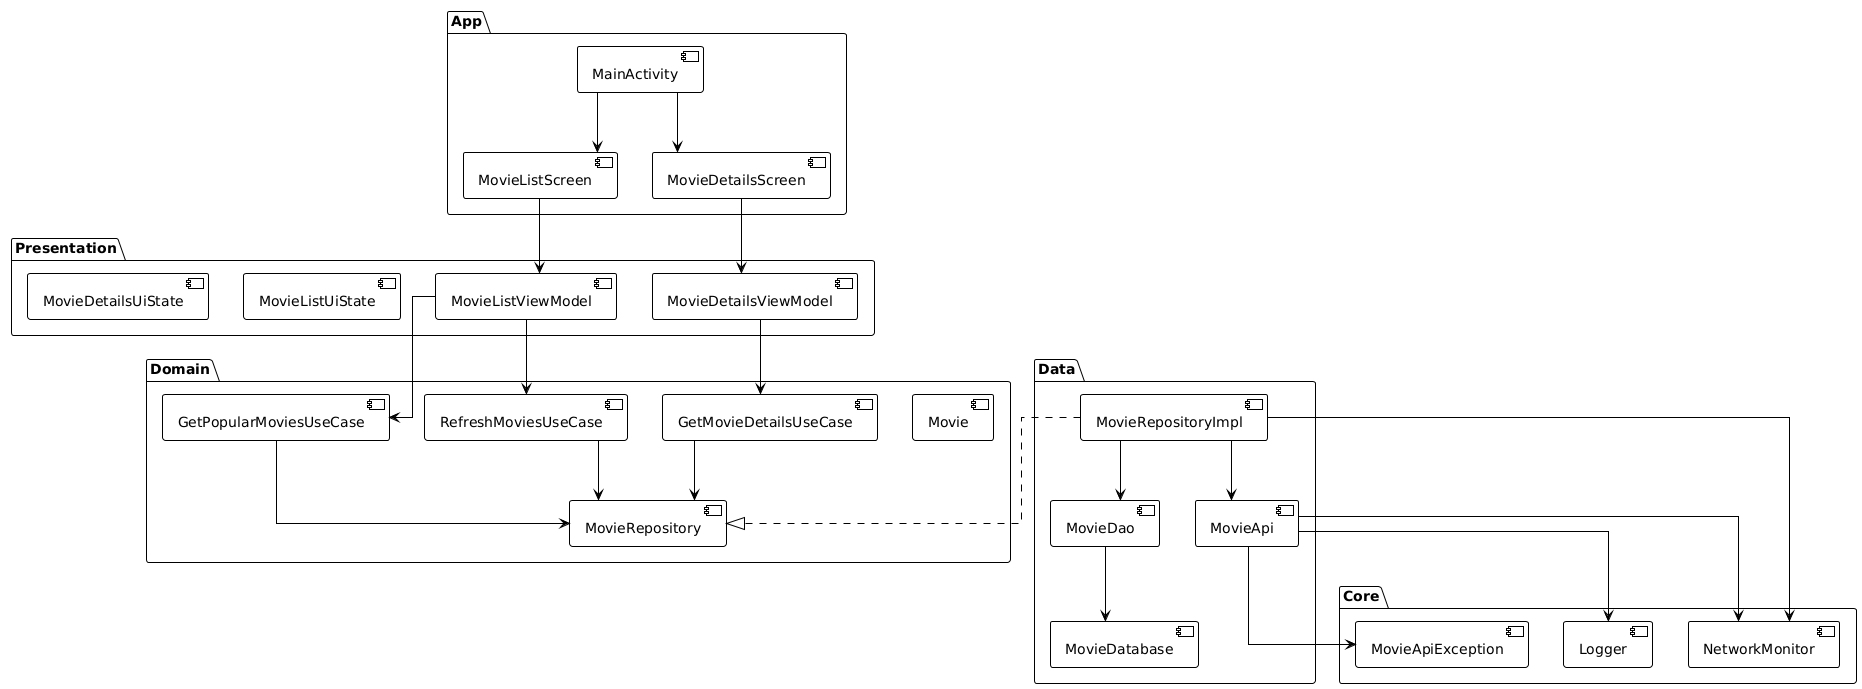

The diagram above was rendered by PlantUML. Its source (embedded in the PNG):
@startuml
!theme plain
skinparam linetype ortho

package "App" {
    [MainActivity]
    [MovieListScreen]
    [MovieDetailsScreen]
}

package "Presentation" {
    [MovieListViewModel]
    [MovieDetailsViewModel]
    [MovieListUiState]
    [MovieDetailsUiState]
}

package "Domain" {
    [Movie]
    [MovieRepository]
    [GetPopularMoviesUseCase]
    [RefreshMoviesUseCase]
    [GetMovieDetailsUseCase]
}

package "Data" {
    [MovieRepositoryImpl]
    [MovieApi]
    [MovieDao]
    [MovieDatabase]
}

package "Core" {
    [NetworkMonitor]
    [Logger]
    [MovieApiException]
}

[MainActivity] --> [MovieListScreen]
[MainActivity] --> [MovieDetailsScreen]

[MovieListScreen] --> [MovieListViewModel]
[MovieDetailsScreen] --> [MovieDetailsViewModel]

[MovieListViewModel] --> [GetPopularMoviesUseCase]
[MovieListViewModel] --> [RefreshMoviesUseCase]
[MovieDetailsViewModel] --> [GetMovieDetailsUseCase]

[GetPopularMoviesUseCase] --> [MovieRepository]
[RefreshMoviesUseCase] --> [MovieRepository]
[GetMovieDetailsUseCase] --> [MovieRepository]

[MovieRepositoryImpl] ..|> [MovieRepository]
[MovieRepositoryImpl] --> [MovieApi]
[MovieRepositoryImpl] --> [MovieDao]
[MovieRepositoryImpl] --> [NetworkMonitor]

[MovieApi] --> [NetworkMonitor]
[MovieApi] --> [Logger]
[MovieApi] --> [MovieApiException]

[MovieDao] --> [MovieDatabase]
@enduml